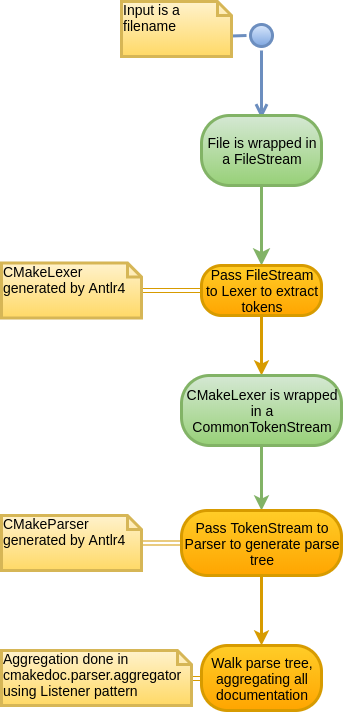

The diagram above was exported from draw.io. Its source (the exported page's mxGraphModel, read from the mxfile embedded in the PNG):
<mxGraphModel dx="2272" dy="681" grid="1" gridSize="10" guides="1" tooltips="1" connect="1" arrows="1" fold="1" page="1" pageScale="1" pageWidth="850" pageHeight="1100" math="0" shadow="0">
  <root>
    <mxCell id="0" />
    <mxCell id="1" parent="0" />
    <mxCell id="fYp1gpqLL94JgkL7E62y-1" value="" style="ellipse;html=1;shape=startState;fillColor=#dae8fc;strokeColor=#6c8ebf;gradientColor=#7ea6e0;strokeWidth=3;" parent="1" vertex="1">
      <mxGeometry x="135" y="35" width="30" height="30" as="geometry" />
    </mxCell>
    <mxCell id="fYp1gpqLL94JgkL7E62y-2" value="" style="edgeStyle=orthogonalEdgeStyle;html=1;verticalAlign=bottom;endArrow=open;endSize=8;strokeColor=#6c8ebf;entryX=0.5;entryY=0;entryDx=0;entryDy=0;gradientColor=#7ea6e0;fillColor=#dae8fc;strokeWidth=3;" parent="1" source="fYp1gpqLL94JgkL7E62y-1" edge="1">
      <mxGeometry relative="1" as="geometry">
        <mxPoint x="150" y="133" as="targetPoint" />
        <Array as="points">
          <mxPoint x="150" y="80" />
          <mxPoint x="150" y="80" />
        </Array>
      </mxGeometry>
    </mxCell>
    <mxCell id="fYp1gpqLL94JgkL7E62y-25" style="rounded=0;orthogonalLoop=1;jettySize=auto;html=1;exitX=0;exitY=0;exitDx=110;exitDy=34.5;exitPerimeter=0;entryX=0;entryY=0.5;entryDx=0;entryDy=0;endArrow=none;endFill=0;strokeWidth=3;gradientColor=#7ea6e0;fillColor=#dae8fc;strokeColor=#6c8ebf;" parent="1" source="fYp1gpqLL94JgkL7E62y-19" target="fYp1gpqLL94JgkL7E62y-1" edge="1">
      <mxGeometry relative="1" as="geometry" />
    </mxCell>
    <mxCell id="fYp1gpqLL94JgkL7E62y-19" value="Input is a filename" style="shape=note;whiteSpace=wrap;html=1;size=14;verticalAlign=top;align=left;spacingTop=-6;gradientColor=#ffd966;fillColor=#fff2cc;strokeColor=#d6b656;strokeWidth=3;fontSize=14;" parent="1" vertex="1">
      <mxGeometry x="10" y="16" width="110" height="55" as="geometry" />
    </mxCell>
    <mxCell id="iFSBw2E4D8kjm6inb8GO-7" style="edgeStyle=orthogonalEdgeStyle;rounded=1;orthogonalLoop=1;jettySize=auto;html=1;gradientColor=#97d077;fillColor=#d5e8d4;strokeColor=#82b366;endSize=8;startSize=6;strokeWidth=3;" edge="1" parent="1" source="iFSBw2E4D8kjm6inb8GO-6">
      <mxGeometry relative="1" as="geometry">
        <mxPoint x="150" y="280" as="targetPoint" />
      </mxGeometry>
    </mxCell>
    <mxCell id="iFSBw2E4D8kjm6inb8GO-6" value="&lt;font style=&quot;font-size: 14px&quot;&gt;File is wrapped in a FileStream&lt;/font&gt;" style="rounded=1;whiteSpace=wrap;html=1;arcSize=40;fillColor=#d5e8d4;strokeColor=#82b366;gradientColor=#97d077;strokeWidth=3;fontSize=14;" vertex="1" parent="1">
      <mxGeometry x="90" y="130" width="120" height="70" as="geometry" />
    </mxCell>
    <mxCell id="iFSBw2E4D8kjm6inb8GO-13" value="" style="edgeStyle=orthogonalEdgeStyle;rounded=1;orthogonalLoop=1;jettySize=auto;html=1;strokeWidth=3;gradientColor=#ffa500;fillColor=#ffcd28;strokeColor=#d79b00;startSize=8;" edge="1" parent="1" source="iFSBw2E4D8kjm6inb8GO-8" target="iFSBw2E4D8kjm6inb8GO-12">
      <mxGeometry relative="1" as="geometry" />
    </mxCell>
    <mxCell id="iFSBw2E4D8kjm6inb8GO-8" value="Pass FileStream to Lexer to extract tokens" style="rounded=1;whiteSpace=wrap;html=1;arcSize=40;fillColor=#ffcd28;strokeColor=#d79b00;gradientColor=#ffa500;strokeWidth=3;fontSize=14;" vertex="1" parent="1">
      <mxGeometry x="90" y="280" width="120" height="50" as="geometry" />
    </mxCell>
    <mxCell id="iFSBw2E4D8kjm6inb8GO-11" value="" style="edgeStyle=orthogonalEdgeStyle;rounded=1;orthogonalLoop=1;jettySize=auto;html=1;strokeWidth=1;gradientColor=#ffa500;fillColor=#ffcd28;strokeColor=#d79b00;shape=link;" edge="1" parent="1" source="iFSBw2E4D8kjm6inb8GO-9" target="iFSBw2E4D8kjm6inb8GO-8">
      <mxGeometry relative="1" as="geometry" />
    </mxCell>
    <mxCell id="iFSBw2E4D8kjm6inb8GO-9" value="CMakeLexer generated by Antlr4" style="shape=note;whiteSpace=wrap;html=1;size=14;verticalAlign=top;align=left;spacingTop=-6;gradientColor=#ffd966;fillColor=#fff2cc;strokeColor=#d6b656;strokeWidth=3;fontSize=14;" vertex="1" parent="1">
      <mxGeometry x="-110" y="277.5" width="140" height="55" as="geometry" />
    </mxCell>
    <mxCell id="iFSBw2E4D8kjm6inb8GO-15" value="" style="edgeStyle=orthogonalEdgeStyle;rounded=1;orthogonalLoop=1;jettySize=auto;html=1;startSize=8;strokeWidth=3;gradientColor=#97d077;fillColor=#d5e8d4;strokeColor=#82b366;" edge="1" parent="1" source="iFSBw2E4D8kjm6inb8GO-12" target="iFSBw2E4D8kjm6inb8GO-14">
      <mxGeometry relative="1" as="geometry" />
    </mxCell>
    <mxCell id="iFSBw2E4D8kjm6inb8GO-12" value="&lt;font style=&quot;font-size: 14px&quot;&gt;CMakeLexer is wrapped in a CommonTokenStream&lt;/font&gt;" style="rounded=1;whiteSpace=wrap;html=1;arcSize=40;fillColor=#d5e8d4;strokeColor=#82b366;gradientColor=#97d077;strokeWidth=3;fontSize=14;" vertex="1" parent="1">
      <mxGeometry x="70" y="390" width="160" height="70" as="geometry" />
    </mxCell>
    <mxCell id="iFSBw2E4D8kjm6inb8GO-19" value="" style="edgeStyle=orthogonalEdgeStyle;rounded=1;orthogonalLoop=1;jettySize=auto;html=1;strokeWidth=3;gradientColor=#ffa500;fillColor=#ffcd28;strokeColor=#d79b00;startSize=8;" edge="1" parent="1" source="iFSBw2E4D8kjm6inb8GO-14" target="iFSBw2E4D8kjm6inb8GO-18">
      <mxGeometry relative="1" as="geometry" />
    </mxCell>
    <mxCell id="iFSBw2E4D8kjm6inb8GO-14" value="Pass TokenStream to Parser to generate parse tree" style="rounded=1;whiteSpace=wrap;html=1;arcSize=40;fillColor=#ffcd28;strokeColor=#d79b00;gradientColor=#ffa500;strokeWidth=3;fontSize=14;" vertex="1" parent="1">
      <mxGeometry x="70" y="525" width="160" height="65" as="geometry" />
    </mxCell>
    <mxCell id="iFSBw2E4D8kjm6inb8GO-17" value="" style="edgeStyle=orthogonalEdgeStyle;rounded=1;orthogonalLoop=1;jettySize=auto;html=1;strokeWidth=1;shape=link;gradientColor=#ffa500;fillColor=#ffcd28;strokeColor=#d79b00;" edge="1" parent="1" source="iFSBw2E4D8kjm6inb8GO-16" target="iFSBw2E4D8kjm6inb8GO-14">
      <mxGeometry relative="1" as="geometry" />
    </mxCell>
    <mxCell id="iFSBw2E4D8kjm6inb8GO-16" value="CMakeParser generated by Antlr4" style="shape=note;whiteSpace=wrap;html=1;size=14;verticalAlign=top;align=left;spacingTop=-6;gradientColor=#ffd966;fillColor=#fff2cc;strokeColor=#d6b656;strokeWidth=3;fontSize=14;" vertex="1" parent="1">
      <mxGeometry x="-110" y="530" width="140" height="55" as="geometry" />
    </mxCell>
    <mxCell id="iFSBw2E4D8kjm6inb8GO-18" value="Walk parse tree, aggregating all documentation" style="rounded=1;whiteSpace=wrap;html=1;arcSize=40;fillColor=#ffcd28;strokeColor=#d79b00;gradientColor=#ffa500;strokeWidth=3;fontSize=14;" vertex="1" parent="1">
      <mxGeometry x="90" y="660" width="120" height="65" as="geometry" />
    </mxCell>
    <mxCell id="iFSBw2E4D8kjm6inb8GO-23" value="" style="edgeStyle=orthogonalEdgeStyle;shape=link;rounded=1;orthogonalLoop=1;jettySize=auto;html=1;strokeWidth=1;gradientColor=#ffa500;fillColor=#ffcd28;strokeColor=#d79b00;" edge="1" parent="1" source="iFSBw2E4D8kjm6inb8GO-22" target="iFSBw2E4D8kjm6inb8GO-18">
      <mxGeometry relative="1" as="geometry" />
    </mxCell>
    <mxCell id="iFSBw2E4D8kjm6inb8GO-22" value="Aggregation done in&lt;br&gt;cmakedoc.parser.aggregator&lt;br&gt;using Listener pattern" style="shape=note;whiteSpace=wrap;html=1;size=14;verticalAlign=top;align=left;spacingTop=-6;gradientColor=#ffd966;fillColor=#fff2cc;strokeColor=#d6b656;strokeWidth=3;fontSize=14;" vertex="1" parent="1">
      <mxGeometry x="-110" y="665" width="190" height="55" as="geometry" />
    </mxCell>
  </root>
</mxGraphModel>